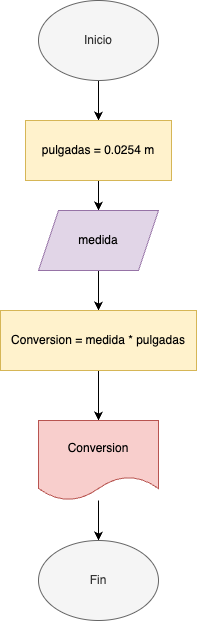

The diagram above was exported from draw.io. Its source (the exported page's mxGraphModel, read from the mxfile embedded in the PNG):
<mxGraphModel dx="984" dy="624" grid="1" gridSize="10" guides="1" tooltips="1" connect="1" arrows="1" fold="1" page="1" pageScale="1" pageWidth="827" pageHeight="1169" background="#ffffff" math="0" shadow="0">
  <root>
    <mxCell id="0" />
    <mxCell id="1" parent="0" />
    <mxCell id="DyXW8bVLZJRN9X3qgQUk-3" value="" style="edgeStyle=orthogonalEdgeStyle;rounded=0;orthogonalLoop=1;jettySize=auto;html=1;" parent="1" source="DyXW8bVLZJRN9X3qgQUk-1" target="DyXW8bVLZJRN9X3qgQUk-2" edge="1">
      <mxGeometry relative="1" as="geometry" />
    </mxCell>
    <mxCell id="DyXW8bVLZJRN9X3qgQUk-1" value="Inicio" style="ellipse;whiteSpace=wrap;html=1;fillColor=#f5f5f5;fontColor=#333333;strokeColor=#666666;" parent="1" vertex="1">
      <mxGeometry x="354" y="60" width="120" height="80" as="geometry" />
    </mxCell>
    <mxCell id="DyXW8bVLZJRN9X3qgQUk-5" value="" style="edgeStyle=orthogonalEdgeStyle;rounded=0;orthogonalLoop=1;jettySize=auto;html=1;" parent="1" source="DyXW8bVLZJRN9X3qgQUk-2" target="DyXW8bVLZJRN9X3qgQUk-4" edge="1">
      <mxGeometry relative="1" as="geometry" />
    </mxCell>
    <mxCell id="DyXW8bVLZJRN9X3qgQUk-2" value="pulgadas = 0.0254 m" style="whiteSpace=wrap;html=1;fillColor=#fff2cc;strokeColor=#d6b656;" parent="1" vertex="1">
      <mxGeometry x="341" y="180" width="146" height="60" as="geometry" />
    </mxCell>
    <mxCell id="DyXW8bVLZJRN9X3qgQUk-7" value="" style="edgeStyle=orthogonalEdgeStyle;rounded=0;orthogonalLoop=1;jettySize=auto;html=1;" parent="1" source="DyXW8bVLZJRN9X3qgQUk-4" target="DyXW8bVLZJRN9X3qgQUk-6" edge="1">
      <mxGeometry relative="1" as="geometry" />
    </mxCell>
    <mxCell id="DyXW8bVLZJRN9X3qgQUk-4" value="medida" style="shape=parallelogram;perimeter=parallelogramPerimeter;whiteSpace=wrap;html=1;fixedSize=1;fillColor=#e1d5e7;strokeColor=#9673a6;" parent="1" vertex="1">
      <mxGeometry x="354" y="270" width="120" height="60" as="geometry" />
    </mxCell>
    <mxCell id="DyXW8bVLZJRN9X3qgQUk-9" value="" style="edgeStyle=orthogonalEdgeStyle;rounded=0;orthogonalLoop=1;jettySize=auto;html=1;" parent="1" source="DyXW8bVLZJRN9X3qgQUk-6" target="DyXW8bVLZJRN9X3qgQUk-8" edge="1">
      <mxGeometry relative="1" as="geometry" />
    </mxCell>
    <mxCell id="DyXW8bVLZJRN9X3qgQUk-6" value="Conversion = medida * pulgadas" style="whiteSpace=wrap;html=1;fillColor=#fff2cc;strokeColor=#d6b656;" parent="1" vertex="1">
      <mxGeometry x="316" y="370" width="196" height="60" as="geometry" />
    </mxCell>
    <mxCell id="DyXW8bVLZJRN9X3qgQUk-11" value="" style="edgeStyle=orthogonalEdgeStyle;rounded=0;orthogonalLoop=1;jettySize=auto;html=1;" parent="1" source="DyXW8bVLZJRN9X3qgQUk-8" target="DyXW8bVLZJRN9X3qgQUk-10" edge="1">
      <mxGeometry relative="1" as="geometry" />
    </mxCell>
    <mxCell id="DyXW8bVLZJRN9X3qgQUk-8" value="Conversion" style="shape=document;whiteSpace=wrap;html=1;boundedLbl=1;fillColor=#f8cecc;strokeColor=#b85450;" parent="1" vertex="1">
      <mxGeometry x="354" y="480" width="120" height="80" as="geometry" />
    </mxCell>
    <mxCell id="DyXW8bVLZJRN9X3qgQUk-10" value="Fin" style="ellipse;whiteSpace=wrap;html=1;fillColor=#f5f5f5;fontColor=#333333;strokeColor=#666666;" parent="1" vertex="1">
      <mxGeometry x="354" y="600" width="120" height="80" as="geometry" />
    </mxCell>
  </root>
</mxGraphModel>